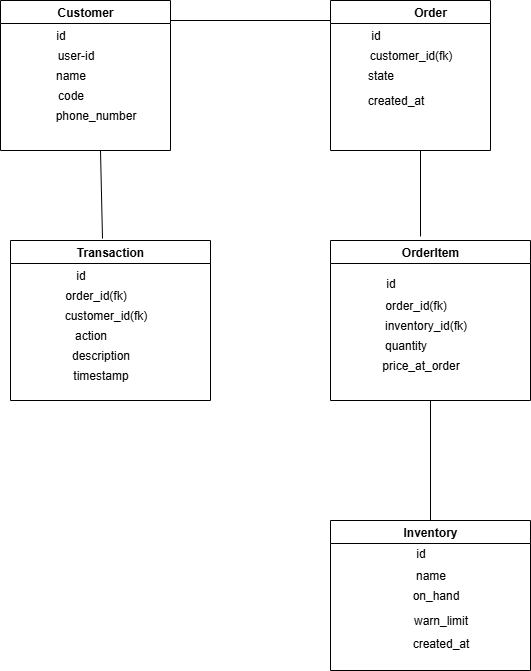

The diagram above was exported from draw.io. Its source (the exported page's mxGraphModel, read from the mxfile embedded in the PNG):
<mxGraphModel dx="872" dy="421" grid="1" gridSize="10" guides="1" tooltips="1" connect="1" arrows="1" fold="1" page="1" pageScale="1" pageWidth="850" pageHeight="1100" math="0" shadow="0">
  <root>
    <mxCell id="0" />
    <mxCell id="1" parent="0" />
    <mxCell id="8e5WAe9nKPQDp3Pgbxsw-1" value="Customer" style="swimlane;whiteSpace=wrap;html=1;" parent="1" vertex="1">
      <mxGeometry x="70" y="40" width="170" height="150" as="geometry" />
    </mxCell>
    <mxCell id="8e5WAe9nKPQDp3Pgbxsw-6" value="id" style="text;html=1;align=center;verticalAlign=middle;resizable=0;points=[];autosize=1;strokeColor=none;fillColor=none;" parent="8e5WAe9nKPQDp3Pgbxsw-1" vertex="1">
      <mxGeometry x="45" y="20" width="30" height="30" as="geometry" />
    </mxCell>
    <mxCell id="8e5WAe9nKPQDp3Pgbxsw-7" value="user-id" style="text;html=1;align=center;verticalAlign=middle;resizable=0;points=[];autosize=1;strokeColor=none;fillColor=none;" parent="8e5WAe9nKPQDp3Pgbxsw-1" vertex="1">
      <mxGeometry x="45" y="40" width="60" height="30" as="geometry" />
    </mxCell>
    <mxCell id="8e5WAe9nKPQDp3Pgbxsw-8" value="name" style="text;html=1;align=center;verticalAlign=middle;resizable=0;points=[];autosize=1;strokeColor=none;fillColor=none;" parent="8e5WAe9nKPQDp3Pgbxsw-1" vertex="1">
      <mxGeometry x="45" y="60" width="50" height="30" as="geometry" />
    </mxCell>
    <mxCell id="8e5WAe9nKPQDp3Pgbxsw-11" value="code" style="text;html=1;align=center;verticalAlign=middle;resizable=0;points=[];autosize=1;strokeColor=none;fillColor=none;" parent="8e5WAe9nKPQDp3Pgbxsw-1" vertex="1">
      <mxGeometry x="45" y="80" width="50" height="30" as="geometry" />
    </mxCell>
    <mxCell id="8e5WAe9nKPQDp3Pgbxsw-12" value="phone_number" style="text;html=1;align=center;verticalAlign=middle;resizable=0;points=[];autosize=1;strokeColor=none;fillColor=none;" parent="8e5WAe9nKPQDp3Pgbxsw-1" vertex="1">
      <mxGeometry x="45" y="100" width="100" height="30" as="geometry" />
    </mxCell>
    <mxCell id="8e5WAe9nKPQDp3Pgbxsw-2" value="&lt;blockquote style=&quot;margin: 0 0 0 40px; border: none; padding: 0px;&quot;&gt;Order&lt;/blockquote&gt;" style="swimlane;whiteSpace=wrap;html=1;" parent="1" vertex="1">
      <mxGeometry x="400" y="40" width="160" height="150" as="geometry" />
    </mxCell>
    <mxCell id="8e5WAe9nKPQDp3Pgbxsw-13" value="id" style="text;html=1;align=center;verticalAlign=middle;resizable=0;points=[];autosize=1;strokeColor=none;fillColor=none;" parent="8e5WAe9nKPQDp3Pgbxsw-2" vertex="1">
      <mxGeometry x="30" y="20" width="30" height="30" as="geometry" />
    </mxCell>
    <mxCell id="8e5WAe9nKPQDp3Pgbxsw-14" value="customer_id(fk)" style="text;html=1;align=center;verticalAlign=middle;resizable=0;points=[];autosize=1;strokeColor=none;fillColor=none;" parent="8e5WAe9nKPQDp3Pgbxsw-2" vertex="1">
      <mxGeometry x="25" y="40" width="110" height="30" as="geometry" />
    </mxCell>
    <mxCell id="8e5WAe9nKPQDp3Pgbxsw-15" value="state" style="text;html=1;align=center;verticalAlign=middle;resizable=0;points=[];autosize=1;strokeColor=none;fillColor=none;" parent="8e5WAe9nKPQDp3Pgbxsw-2" vertex="1">
      <mxGeometry x="25" y="60" width="50" height="30" as="geometry" />
    </mxCell>
    <mxCell id="8e5WAe9nKPQDp3Pgbxsw-16" value="created_at" style="text;html=1;align=center;verticalAlign=middle;resizable=0;points=[];autosize=1;strokeColor=none;fillColor=none;" parent="8e5WAe9nKPQDp3Pgbxsw-2" vertex="1">
      <mxGeometry x="25" y="85" width="80" height="30" as="geometry" />
    </mxCell>
    <mxCell id="8e5WAe9nKPQDp3Pgbxsw-3" value="Transaction" style="swimlane;whiteSpace=wrap;html=1;" parent="1" vertex="1">
      <mxGeometry x="80" y="280" width="200" height="160" as="geometry" />
    </mxCell>
    <mxCell id="8e5WAe9nKPQDp3Pgbxsw-17" value="id" style="text;html=1;align=center;verticalAlign=middle;resizable=0;points=[];autosize=1;strokeColor=none;fillColor=none;" parent="8e5WAe9nKPQDp3Pgbxsw-3" vertex="1">
      <mxGeometry x="55" y="20" width="30" height="30" as="geometry" />
    </mxCell>
    <mxCell id="8e5WAe9nKPQDp3Pgbxsw-18" value="order_id(fk)" style="text;html=1;align=center;verticalAlign=middle;resizable=0;points=[];autosize=1;strokeColor=none;fillColor=none;" parent="8e5WAe9nKPQDp3Pgbxsw-3" vertex="1">
      <mxGeometry x="45" y="40" width="80" height="30" as="geometry" />
    </mxCell>
    <mxCell id="8e5WAe9nKPQDp3Pgbxsw-19" value="customer_id(fk)" style="text;html=1;align=center;verticalAlign=middle;resizable=0;points=[];autosize=1;strokeColor=none;fillColor=none;" parent="8e5WAe9nKPQDp3Pgbxsw-3" vertex="1">
      <mxGeometry x="40" y="60" width="110" height="30" as="geometry" />
    </mxCell>
    <mxCell id="8e5WAe9nKPQDp3Pgbxsw-20" value="action" style="text;html=1;align=center;verticalAlign=middle;resizable=0;points=[];autosize=1;strokeColor=none;fillColor=none;" parent="8e5WAe9nKPQDp3Pgbxsw-3" vertex="1">
      <mxGeometry x="50" y="80" width="60" height="30" as="geometry" />
    </mxCell>
    <mxCell id="8e5WAe9nKPQDp3Pgbxsw-23" value="description" style="text;html=1;align=center;verticalAlign=middle;resizable=0;points=[];autosize=1;strokeColor=none;fillColor=none;" parent="8e5WAe9nKPQDp3Pgbxsw-3" vertex="1">
      <mxGeometry x="50" y="100" width="80" height="30" as="geometry" />
    </mxCell>
    <mxCell id="8e5WAe9nKPQDp3Pgbxsw-24" value="timestamp" style="text;html=1;align=center;verticalAlign=middle;resizable=0;points=[];autosize=1;strokeColor=none;fillColor=none;" parent="8e5WAe9nKPQDp3Pgbxsw-3" vertex="1">
      <mxGeometry x="50" y="120" width="80" height="30" as="geometry" />
    </mxCell>
    <mxCell id="8e5WAe9nKPQDp3Pgbxsw-4" value="OrderItem" style="swimlane;whiteSpace=wrap;html=1;" parent="1" vertex="1">
      <mxGeometry x="400" y="280" width="200" height="160" as="geometry" />
    </mxCell>
    <mxCell id="n47JPkLq7e8mJjzFWi7q-2" value="order_id(fk)" style="text;html=1;align=center;verticalAlign=middle;resizable=0;points=[];autosize=1;strokeColor=none;fillColor=none;" vertex="1" parent="8e5WAe9nKPQDp3Pgbxsw-4">
      <mxGeometry x="45" y="50" width="80" height="30" as="geometry" />
    </mxCell>
    <mxCell id="n47JPkLq7e8mJjzFWi7q-3" value="inventory_id(fk)" style="text;html=1;align=center;verticalAlign=middle;resizable=0;points=[];autosize=1;strokeColor=none;fillColor=none;" vertex="1" parent="8e5WAe9nKPQDp3Pgbxsw-4">
      <mxGeometry x="40" y="70" width="110" height="30" as="geometry" />
    </mxCell>
    <mxCell id="n47JPkLq7e8mJjzFWi7q-4" value="quantity" style="text;html=1;align=center;verticalAlign=middle;resizable=0;points=[];autosize=1;strokeColor=none;fillColor=none;" vertex="1" parent="8e5WAe9nKPQDp3Pgbxsw-4">
      <mxGeometry x="40" y="90" width="70" height="30" as="geometry" />
    </mxCell>
    <mxCell id="n47JPkLq7e8mJjzFWi7q-5" value="price_at_order" style="text;html=1;align=center;verticalAlign=middle;resizable=0;points=[];autosize=1;strokeColor=none;fillColor=none;" vertex="1" parent="8e5WAe9nKPQDp3Pgbxsw-4">
      <mxGeometry x="40" y="110" width="100" height="30" as="geometry" />
    </mxCell>
    <mxCell id="8e5WAe9nKPQDp3Pgbxsw-5" value="Inventory" style="swimlane;whiteSpace=wrap;html=1;" parent="1" vertex="1">
      <mxGeometry x="400" y="560" width="200" height="150" as="geometry" />
    </mxCell>
    <mxCell id="n47JPkLq7e8mJjzFWi7q-7" value="name" style="text;html=1;align=center;verticalAlign=middle;resizable=0;points=[];autosize=1;strokeColor=none;fillColor=none;" vertex="1" parent="8e5WAe9nKPQDp3Pgbxsw-5">
      <mxGeometry x="75" y="40" width="50" height="30" as="geometry" />
    </mxCell>
    <mxCell id="n47JPkLq7e8mJjzFWi7q-8" value="on_hand" style="text;html=1;align=center;verticalAlign=middle;resizable=0;points=[];autosize=1;strokeColor=none;fillColor=none;" vertex="1" parent="8e5WAe9nKPQDp3Pgbxsw-5">
      <mxGeometry x="70" y="60" width="70" height="30" as="geometry" />
    </mxCell>
    <mxCell id="n47JPkLq7e8mJjzFWi7q-9" value="warn_limit" style="text;html=1;align=center;verticalAlign=middle;resizable=0;points=[];autosize=1;strokeColor=none;fillColor=none;" vertex="1" parent="8e5WAe9nKPQDp3Pgbxsw-5">
      <mxGeometry x="70" y="85" width="80" height="30" as="geometry" />
    </mxCell>
    <mxCell id="n47JPkLq7e8mJjzFWi7q-1" value="id" style="text;html=1;align=center;verticalAlign=middle;resizable=0;points=[];autosize=1;strokeColor=none;fillColor=none;" vertex="1" parent="1">
      <mxGeometry x="445" y="308" width="30" height="30" as="geometry" />
    </mxCell>
    <mxCell id="n47JPkLq7e8mJjzFWi7q-6" value="id" style="text;html=1;align=center;verticalAlign=middle;resizable=0;points=[];autosize=1;strokeColor=none;fillColor=none;" vertex="1" parent="1">
      <mxGeometry x="475" y="578" width="30" height="30" as="geometry" />
    </mxCell>
    <mxCell id="n47JPkLq7e8mJjzFWi7q-10" value="created_at" style="text;html=1;align=center;verticalAlign=middle;resizable=0;points=[];autosize=1;strokeColor=none;fillColor=none;" vertex="1" parent="1">
      <mxGeometry x="470" y="668" width="80" height="30" as="geometry" />
    </mxCell>
    <mxCell id="n47JPkLq7e8mJjzFWi7q-17" value="" style="endArrow=none;html=1;rounded=0;" edge="1" parent="1">
      <mxGeometry width="50" height="50" relative="1" as="geometry">
        <mxPoint x="240" y="60" as="sourcePoint" />
        <mxPoint x="400" y="60" as="targetPoint" />
      </mxGeometry>
    </mxCell>
    <mxCell id="n47JPkLq7e8mJjzFWi7q-18" value="" style="endArrow=none;html=1;rounded=0;exitX=0.46;exitY=-0.012;exitDx=0;exitDy=0;exitPerimeter=0;" edge="1" parent="1" source="8e5WAe9nKPQDp3Pgbxsw-3">
      <mxGeometry width="50" height="50" relative="1" as="geometry">
        <mxPoint x="120" y="240" as="sourcePoint" />
        <mxPoint x="170" y="190" as="targetPoint" />
      </mxGeometry>
    </mxCell>
    <mxCell id="n47JPkLq7e8mJjzFWi7q-19" value="" style="endArrow=none;html=1;rounded=0;exitX=0.45;exitY=-0.025;exitDx=0;exitDy=0;exitPerimeter=0;" edge="1" parent="1" source="8e5WAe9nKPQDp3Pgbxsw-4">
      <mxGeometry width="50" height="50" relative="1" as="geometry">
        <mxPoint x="440" y="240" as="sourcePoint" />
        <mxPoint x="490" y="190" as="targetPoint" />
      </mxGeometry>
    </mxCell>
    <mxCell id="n47JPkLq7e8mJjzFWi7q-20" value="" style="endArrow=none;html=1;rounded=0;exitX=0.5;exitY=0;exitDx=0;exitDy=0;" edge="1" parent="1" source="8e5WAe9nKPQDp3Pgbxsw-5">
      <mxGeometry width="50" height="50" relative="1" as="geometry">
        <mxPoint x="450" y="490" as="sourcePoint" />
        <mxPoint x="500" y="440" as="targetPoint" />
      </mxGeometry>
    </mxCell>
  </root>
</mxGraphModel>